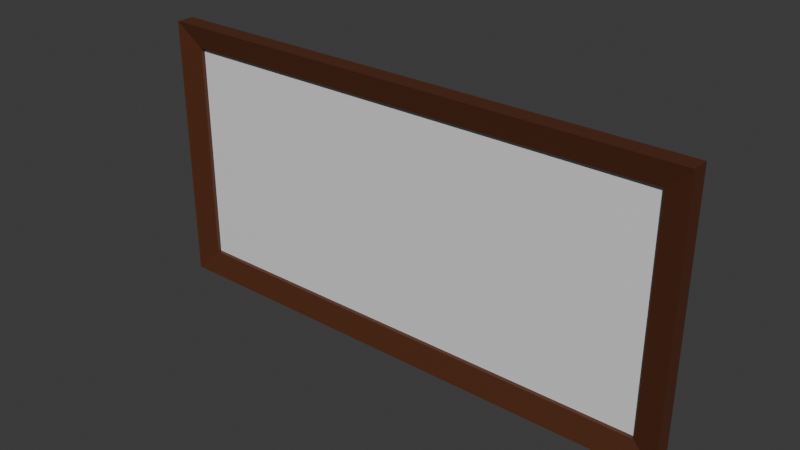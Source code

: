 # Source: picture_large.blend  (saved by Blender 4.1.24; exported with 4.5.12 LTS)
import bpy
from mathutils import Matrix  # noqa: F401  (used for matrix-valued properties, if any)

bpy.ops.wm.read_factory_settings(use_empty=True)
scene = bpy.context.scene
scene.name = 'Scene'

# ---- collections
col_collection = bpy.data.collections.new('Collection'); scene.collection.children.link(col_collection)

# ---- materials (node trees are filled in below, after node groups)
mat_frame = bpy.data.materials.new('Frame')
mat_frame.alpha_threshold = 0.0
mat_frame.use_transparent_shadow = False
mat_frame.roughness = 0.5
mat_frame.line_color = (0.0, 0.0, 0.0, 1.0)
mat_picture = bpy.data.materials.new('Picture')
mat_picture.use_transparent_shadow = False

# ---- material node trees
mat_frame.use_nodes = True; mat_frame.node_tree.nodes.clear()
_N = mat_frame.node_tree.nodes; _L = mat_frame.node_tree.links
n0 = _N.new('ShaderNodeOutputMaterial'); n0.name = 'Material Output'; n0.location = (300, 300)
n1 = _N.new('ShaderNodeBsdfPrincipled'); n1.name = 'Principled BSDF'; n1.location = (10, 300)
n1.inputs[0].default_value = (0.0887, 0.02656, 0.009599, 1.0)
n1.inputs[3].default_value = 1.45
_L.new(n1.outputs[0], n0.inputs[0])
n0.is_active_output = True
mat_picture.use_nodes = True; mat_picture.node_tree.nodes.clear()
_N = mat_picture.node_tree.nodes; _L = mat_picture.node_tree.links
n0 = _N.new('ShaderNodeBsdfPrincipled'); n0.name = 'Principled BSDF'; n0.location = (10, 300)
n1 = _N.new('ShaderNodeOutputMaterial'); n1.name = 'Material Output'; n1.location = (300, 300)
_L.new(n0.outputs[0], n1.inputs[0])
n1.is_active_output = True

# ---- world
world_world = bpy.data.worlds.new('World'); scene.world = world_world
world_world.use_nodes = True; world_world.node_tree.nodes.clear()
_N = world_world.node_tree.nodes; _L = world_world.node_tree.links
n0 = _N.new('ShaderNodeOutputWorld'); n0.name = 'World Output'; n0.location = (300, 300)
n1 = _N.new('ShaderNodeBackground'); n1.name = 'Background'; n1.location = (10, 300)
n1.inputs[0].default_value = (0.05088, 0.05088, 0.05088, 1.0)
_L.new(n1.outputs[0], n0.inputs[0])
n0.is_active_output = True
world_world.color = (0.05088, 0.05088, 0.05088)
world_world.use_sun_shadow = False
world_world.sun_shadow_jitter_overblur = 0.0

# ---- meshes
me_plane = bpy.data.meshes.new('Plane')
me_plane.from_pydata([(-2.0, -1.0, 0.0), (2.0, -1.0, 0.0), (-2.0, 1.0, 0.0), (2.0, 1.0, 0.0), (-1.824, 0.8236, 0.0877), (-1.824, -0.8236, 0.0877), (1.824, -0.8236, 0.0877), (1.824, 0.8236, 0.0877), (-2.0, 1.0, 0.1321), (-2.0, -1.0, 0.1321), (2.0, -1.0, 0.1321), (2.0, 1.0, 0.1321), (-1.824, 0.8236, 0.0584), (-1.824, -0.8236, 0.0584), (1.824, -0.8236, 0.0584), (1.824, 0.8236, 0.0584)], [], [(0, 2, 3, 1), (5, 6, 14, 13), (1, 3, 11, 10), (2, 0, 9, 8), (3, 2, 8, 11), (0, 1, 10, 9), (5, 4, 8, 9), (6, 5, 9, 10), (7, 6, 10, 11), (4, 7, 11, 8), (13, 14, 15, 12), (6, 7, 15, 14), (4, 5, 13, 12), (7, 4, 12, 15)])
me_plane.polygons.foreach_set('material_index', [0, 0, 0, 0, 0, 0, 0, 0, 0, 0, 1, 0, 0, 0])
_uv = me_plane.uv_layers.new(name='UVMap')
_uv.uv.foreach_set('vector', [0.0, 0.0, 0.0, 1.0, 1.0, 1.0, 1.0, 0.0, 0.04409, 0.08818, 0.9559, 0.08818, 0.9559, 0.08818, 0.04409, 0.08818, 1.0, 0.0, 1.0, 1.0, 1.0, 1.0, 1.0, 0.0, 0.0, 1.0, 0.0, 0.0, 0.0, 0.0, 0.0, 1.0, 1.0, 1.0, 0.0, 1.0, 0.0, 1.0, 1.0, 1.0, 0.0, 0.0, 1.0, 0.0, 1.0, 0.0, 0.0, 0.0, 0.04409, 0.08818, 0.04409, 0.9118, 0.0, 1.0, 0.0, 0.0, 0.9559, 0.08818, 0.04409, 0.08818, 0.0, 0.0, 1.0, 0.0, 0.9559, 0.9118, 0.9559, 0.08818, 1.0, 0.0, 1.0, 1.0, 0.04409, 0.9118, 0.9559, 0.9118, 1.0, 1.0, 0.0, 1.0, 0.04409, 0.08818, 0.9559, 0.08818, 0.9559, 0.9118, 0.04409, 0.9118, 0.9559, 0.08818, 0.9559, 0.9118, 0.9559, 0.9118, 0.9559, 0.08818, 0.04409, 0.9118, 0.04409, 0.08818, 0.04409, 0.08818, 0.04409, 0.9118, 0.9559, 0.9118, 0.04409, 0.9118, 0.04409, 0.9118, 0.9559, 0.9118])
me_plane.materials.append(mat_frame)
me_plane.materials.append(mat_picture)
me_plane.update()

# ---- objects
ob_picture_large__rigid = bpy.data.objects.new('Picture_Large -rigid', me_plane)

# ---- transforms, parenting, visibility, modifiers, constraints
ob_picture_large__rigid.location = (0.0, 0.0, 0.0)
ob_picture_large__rigid.rotation_euler = (1.571, -0.0, 0.0)

# ---- collection membership
col_collection.objects.link(ob_picture_large__rigid)

# ---- scene / render settings (as saved in the file)
scene.frame_start = 1; scene.frame_end = 250; scene.frame_set(0)
scene.render.engine = 'BLENDER_EEVEE_NEXT'
scene.cycles.sampling_pattern = 'TABULATED_SOBOL'
scene.eevee.ray_tracing_options.trace_max_roughness = 0.0
bpy.context.view_layer.update()

# ---- added for rendering (the .blend has no active camera and no usable light): camera, sun
cam_auto = bpy.data.cameras.new('AutoCamera')
cam_auto.lens = 50.0
cam_auto.sensor_width = 36.0
cam_auto.clip_end = 1000.0
ob_auto_camera = bpy.data.objects.new('AutoCamera', cam_auto)
scene.collection.objects.link(ob_auto_camera)
ob_auto_camera.location = (4.13953, -5.03348, 3.31163)
ob_auto_camera.rotation_euler = (1.09748, -7.21219e-08, 0.694738)
scene.camera = ob_auto_camera
light_auto_sun = bpy.data.lights.new('AutoSun', 'SUN')
light_auto_sun.energy = 3.0
light_auto_sun.angle = 0.0523599
ob_auto_sun = bpy.data.objects.new('AutoSun', light_auto_sun)
scene.collection.objects.link(ob_auto_sun)
ob_auto_sun.rotation_euler = (0.872665, 0.174533, 0.523599)
bpy.context.view_layer.update()
